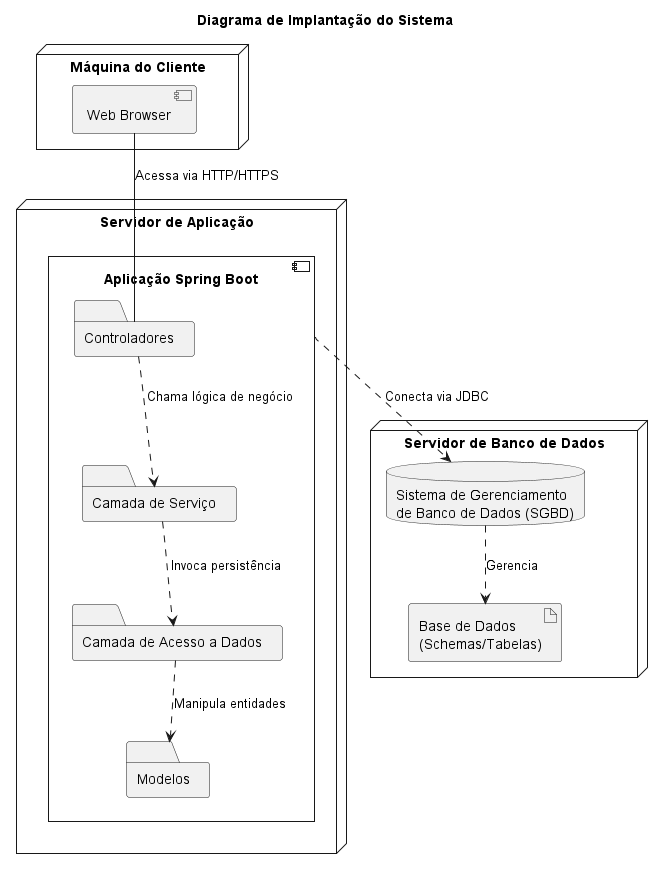

The diagram above was rendered by PlantUML. Its source (embedded in the PNG):
@startuml Diagrama De Implantacao
skinparam handwritten false
skinparam style strictuml

title Diagrama de Implantação do Sistema

node "Máquina do Cliente" as Client {
  component "Web Browser" as WebBrowser
}

node "Servidor de Aplicação" as AppServer {
  component "Aplicação Spring Boot" as SpringApp {
    folder "Controladores" as ControllersFolder
    folder "Camada de Serviço" as ServicesFolder
    folder "Camada de Acesso a Dados" as DAOsFolder
    folder "Modelos" as ModelsFolder
  }
}

node "Servidor de Banco de Dados" as DBServer {
  database "Sistema de Gerenciamento\nde Banco de Dados (SGBD)" as DBMS
  artifact "Base de Dados\n(Schemas/Tabelas)" as DatabaseSchema
}

' Relacionamentos de deployment e comunicação
WebBrowser -- (ControllersFolder) : "Acessa via HTTP/HTTPS"
SpringApp .down.> DBMS : "Conecta via JDBC"
DBMS .down.> DatabaseSchema : "Gerencia"

' Relações de contenção interna no SpringApp
ControllersFolder ..> ServicesFolder : "Chama lógica de negócio"
ServicesFolder ..> DAOsFolder : "Invoca persistência"
DAOsFolder ..> ModelsFolder : "Manipula entidades"

@enduml